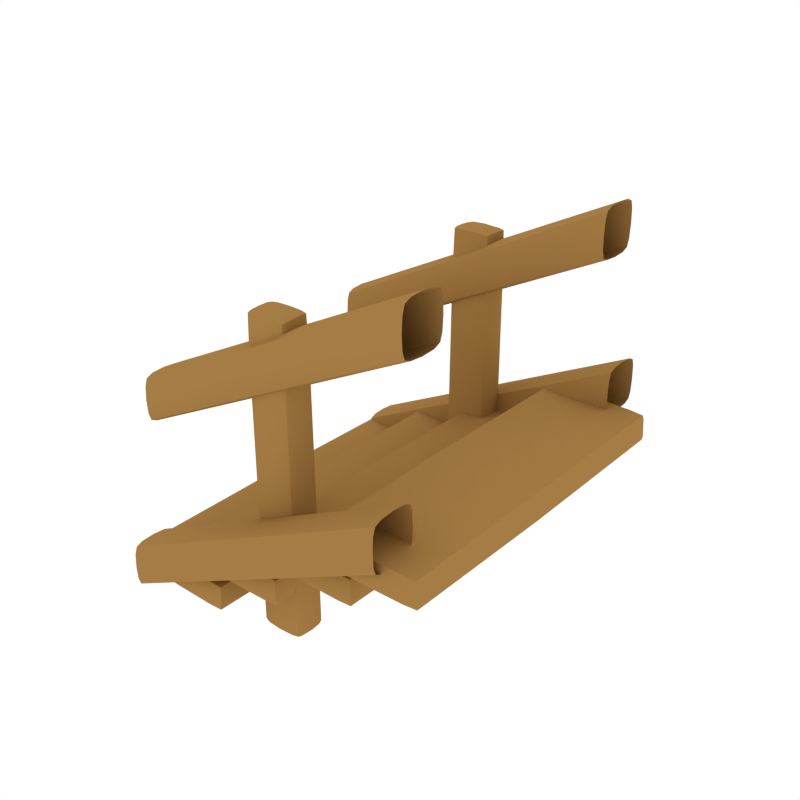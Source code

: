 # Source: Stairs_Modular_Middle.blend  (saved by Blender 2.79.0; exported with 4.5.12 LTS)
import bpy
from mathutils import Matrix  # noqa: F401  (used for matrix-valued properties, if any)

bpy.ops.wm.read_factory_settings(use_empty=True)
scene = bpy.context.scene
scene.name = 'Scene'

# ---- collections
col_collection_1 = bpy.data.collections.new('Collection 1'); scene.collection.children.link(col_collection_1)

# ---- materials (node trees are filled in below, after node groups)
mat_wood = bpy.data.materials.new('Wood')
mat_wood.alpha_threshold = 0.0
mat_wood.diffuse_color = (0.3757, 0.2029, 0.05871, 1.0)
mat_wood.roughness = 0.5

# ---- node groups
ng_auto_smooth = bpy.data.node_groups.new('Auto Smooth', 'GeometryNodeTree')
_s = ng_auto_smooth.interface.new_socket(name='Geometry', in_out='OUTPUT', socket_type='NodeSocketGeometry')
_s = ng_auto_smooth.interface.new_socket(name='Geometry', in_out='INPUT', socket_type='NodeSocketGeometry')
_s = ng_auto_smooth.interface.new_socket(name='Angle', in_out='INPUT', socket_type='NodeSocketFloat')
_s.subtype = 'ANGLE'
_s.min_value = 0.0
_s.max_value = 3.142
ng_auto_smooth.is_modifier = True
_N = ng_auto_smooth.nodes; _L = ng_auto_smooth.links
n0 = _N.new('NodeGroupOutput'); n0.name = 'Group Output'; n0.location = (480, -100)
n1 = _N.new('NodeGroupInput'); n1.name = 'Group Input'; n1.location = (-420, -300)
n2 = _N.new('NodeGroupInput'); n2.name = 'Group Input.001'; n2.location = (-60, -100)
n3 = _N.new('GeometryNodeSetShadeSmooth'); n3.name = 'Set Shade Smooth'; n3.location = (120, -100)
n3.domain = 'EDGE'
n4 = _N.new('GeometryNodeSetShadeSmooth'); n4.name = 'Set Shade Smooth.001'; n4.location = (300, -100)
n5 = _N.new('GeometryNodeInputMeshEdgeAngle'); n5.name = 'Edge Angle'; n5.location = (-420, -220)
n6 = _N.new('GeometryNodeInputEdgeSmooth'); n6.name = 'Is Edge Smooth'; n6.location = (-60, -160)
n7 = _N.new('GeometryNodeInputShadeSmooth'); n7.name = 'Is Face Smooth'; n7.location = (-240, -340)
n8 = _N.new('FunctionNodeBooleanMath'); n8.name = 'Boolean Math'; n8.location = (-60, -220)
n9 = _N.new('FunctionNodeCompare'); n9.name = 'Compare'; n9.location = (-240, -180)
n9.operation = 'LESS_EQUAL'
_L.new(n5.outputs[0], n9.inputs[0])
_L.new(n4.outputs[0], n0.inputs[0])
_L.new(n1.outputs[1], n9.inputs[1])
_L.new(n9.outputs[0], n8.inputs[0])
_L.new(n7.outputs[0], n8.inputs[1])
_L.new(n2.outputs[0], n3.inputs[0])
_L.new(n6.outputs[0], n3.inputs[1])
_L.new(n3.outputs[0], n4.inputs[0])
_L.new(n8.outputs[0], n3.inputs[2])
n0.is_active_output = True

# ---- material node trees

# ---- world
world_world = bpy.data.worlds.new('World'); scene.world = world_world
world_world.color = (1.0, 1.0, 1.0)
world_world.use_sun_shadow = False
world_world.sun_shadow_jitter_overblur = 0.0
world_world.cycles.sampling_method = 'NONE'
world_world.cycles.sample_map_resolution = 256

# ---- meshes
me_cube_059 = bpy.data.meshes.new('Cube.059')
me_cube_059.from_pydata([(0.8662, -0.1276, 0.9783), (1.219, 1.066, 0.7829), (1.208, 1.066, 0.9533), (1.219, -1.199, 0.7829), (1.208, -1.199, 0.9533), (0.5355, 1.066, 0.787), (0.5246, 1.066, 0.9574), (0.5355, -1.199, 0.787), (0.5246, -1.199, 0.9574), (1.225, -0.1276, 0.7771), (1.214, -0.1276, 0.959), (0.8769, -1.206, 0.7792), (0.8661, -1.206, 0.9611), (0.5292, -0.1276, 0.7813), (0.5184, -0.1276, 0.9632), (0.8769, 1.072, 0.7792), (0.8661, 1.072, 0.9611), (0.8768, -0.1276, 0.762), (0.3431, -0.1276, 0.6961), (0.6878, 0.977, 0.4954), (0.6842, 0.977, 0.6672), (0.6878, -1.111, 0.4954), (0.6842, -1.111, 0.6672), (0.004831, 0.977, 0.5073), (0.001243, 0.977, 0.6792), (0.00483, -1.11, 0.5073), (0.001243, -1.11, 0.6792), (0.6939, -0.1276, 0.4895), (0.6905, -0.1276, 0.6728), (0.3462, -1.116, 0.4956), (0.3428, -1.116, 0.6789), (-0.001505, -0.1276, 0.5017), (-0.00489, -0.1276, 0.685), (0.3462, 0.9828, 0.4956), (0.3428, 0.9828, 0.6789), (0.3459, -0.1276, 0.4784), (-0.1976, -0.1276, 0.4504), (0.1408, 1.018, 0.2556), (0.1439, 1.018, 0.4278), (0.1407, -1.151, 0.2556), (0.1439, -1.151, 0.4278), (-0.5423, 1.018, 0.2549), (-0.5392, 1.018, 0.4271), (-0.5423, -1.151, 0.2549), (-0.5392, -1.151, 0.4271), (0.147, -0.1276, 0.2499), (0.1501, -0.1276, 0.4335), (-0.2008, -1.157, 0.2495), (-0.1976, -1.157, 0.4332), (-0.5486, -0.1276, 0.2491), (-0.5454, -0.1276, 0.4328), (-0.2008, 1.024, 0.2495), (-0.1976, 1.024, 0.4332), (-0.2008, -0.1276, 0.2323), (-0.6513, -0.1276, 0.2202), (-0.3154, 1.052, 0.01838), (-0.3031, 1.052, 0.1896), (-0.3154, -1.186, 0.01838), (-0.3031, -1.186, 0.1896), (-0.9983, 1.052, 0.03495), (-1.001, 1.052, 0.205), (-0.9983, -1.186, 0.03495), (-1.001, -1.186, 0.205), (-0.3093, -0.1276, 0.01249), (-0.2967, -0.1276, 0.1951), (-0.657, -1.192, 0.02093), (-0.6517, -1.192, 0.203), (-1.005, -0.1276, 0.02936), (-1.007, -0.1276, 0.2109), (-0.657, 1.058, 0.02093), (-0.6517, 1.058, 0.203), (-0.6574, -0.1276, 0.003712), (1.127, 1.071, 0.7791), (1.222, 1.071, 0.8099), (1.214, 1.071, 0.9262), (1.116, 1.071, 0.9582), (1.127, -1.204, 0.7791), (1.222, -1.204, 0.8099), (1.116, -1.204, 0.9582), (1.214, -1.204, 0.9262), (0.627, 1.071, 0.7821), (0.5294, 1.071, 0.8141), (0.6162, 1.071, 0.9612), (0.5212, 1.071, 0.9304), (0.627, -1.204, 0.7821), (0.5294, -1.204, 0.8141), (0.6162, -1.204, 0.9612), (0.5212, -1.204, 0.9304), (1.128, -0.1276, 0.7648), (1.237, -0.1276, 0.8084), (1.118, -0.1276, 0.9725), (1.229, -0.1276, 0.9276), (0.8756, -1.22, 0.8105), (0.8674, -1.22, 0.9297), (0.6254, -0.1276, 0.7678), (0.5139, -0.1276, 0.8127), (0.6147, -0.1276, 0.9755), (0.5056, -0.1276, 0.9319), (0.8756, 1.086, 0.8105), (0.8674, 1.086, 0.9298), (0.5961, 0.9814, 0.4927), (0.6921, 0.9814, 0.5225), (0.6892, 0.9814, 0.6399), (0.5927, 0.9814, 0.6731), (0.5961, -1.115, 0.4927), (0.6921, -1.115, 0.5225), (0.5927, -1.115, 0.6731), (0.6892, -1.115, 0.6399), (0.09636, 0.9814, 0.5014), (-0.0001926, 0.9814, 0.5346), (0.09292, 0.9814, 0.6819), (-0.003084, 0.9814, 0.652), (0.09636, -1.115, 0.5014), (-0.0001933, -1.115, 0.5346), (0.09292, -1.115, 0.6819), (-0.003085, -1.115, 0.652), (0.5974, -0.1276, 0.4783), (0.7077, -0.1276, 0.5208), (0.5945, -0.1276, 0.6874), (0.7048, -0.1276, 0.641), (0.3459, -1.129, 0.5271), (0.3431, -1.129, 0.6474), (0.09455, -0.1276, 0.4871), (-0.0158, -0.1276, 0.5335), (0.09162, -0.1276, 0.6962), (-0.01864, -0.1276, 0.6537), (0.3459, 0.9958, 0.5271), (0.3431, 0.9958, 0.6474), (0.04914, 1.022, 0.2512), (0.1458, 1.022, 0.2829), (0.1482, 1.022, 0.4005), (0.05229, 1.022, 0.432), (0.04914, -1.156, 0.2512), (0.1458, -1.156, 0.2829), (0.05229, -1.156, 0.432), (0.1482, -1.156, 0.4005), (-0.4507, 1.022, 0.2507), (-0.5466, 1.022, 0.2821), (-0.4475, 1.022, 0.4315), (-0.5442, 1.022, 0.3998), (-0.4507, -1.156, 0.2507), (-0.5466, -1.156, 0.2821), (-0.4475, -1.156, 0.4315), (-0.5442, -1.156, 0.3998), (0.05071, -0.1276, 0.2369), (0.1614, -0.1276, 0.2814), (0.05384, -0.1276, 0.4463), (0.1638, -0.1276, 0.402), (-0.2004, -1.171, 0.2811), (-0.198, -1.171, 0.4016), (-0.4522, -0.1276, 0.2363), (-0.5622, -0.1276, 0.2807), (-0.4491, -0.1276, 0.4458), (-0.5598, -0.1276, 0.4012), (-0.2004, 1.037, 0.2811), (-0.198, 1.037, 0.4016), (-0.4071, 1.057, 0.0163), (-0.3091, 1.057, 0.04541), (-0.3001, 1.057, 0.1623), (-0.3964, 1.057, 0.1959), (-0.4071, -1.19, 0.0163), (-0.3091, -1.19, 0.04541), (-0.3964, -1.19, 0.1959), (-0.3001, -1.19, 0.1623), (-0.9068, 1.057, 0.02842), (-1.003, 1.057, 0.06206), (-0.907, 1.057, 0.2072), (-1.005, 1.057, 0.1781), (-0.9068, -1.19, 0.02842), (-1.003, -1.19, 0.06206), (-0.907, -1.19, 0.2072), (-1.005, -1.19, 0.1781), (-0.4059, -0.1276, 0.001918), (-0.2935, -0.1276, 0.04359), (-0.3945, -0.1276, 0.2103), (-0.2845, -0.1276, 0.1634), (-0.6561, -1.206, 0.0523), (-0.6525, -1.206, 0.1717), (-0.9087, -0.1276, 0.01411), (-1.019, -0.1276, 0.061), (-0.9082, -0.1276, 0.2216), (-1.021, -0.1276, 0.18), (-0.6561, 1.072, 0.0523), (-0.6525, 1.072, 0.1717), (1.127, 1.082, 0.8094), (1.119, 1.082, 0.9279), (1.127, -1.216, 0.8094), (1.119, -1.216, 0.9279), (0.6246, 1.082, 0.8124), (0.6163, 1.082, 0.9309), (0.6246, -1.216, 0.8124), (0.6163, -1.216, 0.9309), (0.597, 0.9922, 0.5231), (0.5941, 0.9922, 0.6426), (0.597, -1.126, 0.5231), (0.5941, -1.126, 0.6426), (0.0949, 0.9922, 0.5319), (0.09205, 0.9922, 0.6514), (0.0949, -1.126, 0.5319), (0.09205, -1.126, 0.6514), (0.05069, 1.034, 0.2817), (0.05308, 1.034, 0.4015), (0.05069, -1.167, 0.2817), (0.05308, -1.167, 0.4015), (-0.4515, 1.034, 0.2812), (-0.4491, 1.034, 0.401), (-0.4515, -1.167, 0.2812), (-0.4491, -1.167, 0.401), (-0.4044, 1.069, 0.04662), (-0.3968, 1.069, 0.1656), (-0.4044, -1.202, 0.04662), (-0.3968, -1.202, 0.1656), (-0.9078, 1.069, 0.05869), (-0.9083, 1.069, 0.177), (-0.9078, -1.202, 0.05869), (-0.9083, -1.202, 0.177), (-0.1416, -0.901, 0.9266), (0.01483, -0.9025, 1.99), (0.1713, -0.901, 0.9266), (0.01483, -1.02, 0.926), (-0.1131, -0.8126, 1.965), (-0.1131, -0.9923, 1.959), (0.1428, -0.8126, 1.965), (0.1428, -0.9923, 1.959), (0.01483, -0.8059, 1.972), (-0.1203, -0.9025, 1.969), (0.01483, -0.999, 1.967), (0.1499, -0.9025, 1.969), (0.1499, -0.8023, 0.9277), (0.1499, -0.9997, 0.9255), (-0.1203, -0.8023, 0.9277), (-0.1203, -0.9997, 0.9255), (0.01483, -0.782, 0.927), (-0.1416, 0.901, 0.9266), (0.01483, 0.9025, 1.99), (0.1713, 0.901, 0.9266), (0.01483, 1.02, 0.926), (-0.1131, 0.8126, 1.965), (-0.1131, 0.9923, 1.959), (0.1428, 0.8126, 1.965), (0.1428, 0.9923, 1.959), (0.01483, 0.8059, 1.972), (-0.1203, 0.9025, 1.969), (0.01483, 0.999, 1.967), (0.1499, 0.9025, 1.969), (0.1499, 0.8023, 0.9277), (0.1499, 0.9997, 0.9255), (-0.1203, 0.8023, 0.9277), (-0.1203, 0.9997, 0.9255), (0.01483, 0.782, 0.927), (-0.07402, -0.8076, 1.97), (-0.1185, -0.8064, 1.698), (-0.1185, -0.8421, 1.97), (-0.1185, -0.9629, 1.965), (-0.1185, -0.9978, 1.694), (-0.07402, -0.9974, 1.965), (0.1482, -0.8064, 1.698), (0.1037, -0.8076, 1.97), (0.1482, -0.8421, 1.97), (0.1037, -0.9974, 1.965), (0.1482, -0.9978, 1.694), (0.1482, -0.9629, 1.965), (0.01483, -0.7893, 1.699), (0.01483, -0.8406, 1.988), (-0.1363, -0.9021, 1.698), (-0.0758, -0.9025, 1.985), (0.01483, -1.015, 1.697), (0.01483, -0.9643, 1.983), (0.166, -0.9021, 1.698), (0.1055, -0.9025, 1.985), (0.1055, -0.7871, 0.9272), (0.166, -0.8372, 0.9277), (0.1055, -1.015, 0.9259), (0.166, -0.9649, 0.9255), (-0.1363, -0.8372, 0.9277), (-0.0758, -0.7871, 0.9272), (-0.1363, -0.9649, 0.9255), (-0.0758, -1.015, 0.9259), (-0.07402, 0.8076, 1.97), (-0.1185, 0.8064, 1.698), (-0.1185, 0.8421, 1.97), (-0.1185, 0.9629, 1.965), (-0.1185, 0.9978, 1.694), (-0.07402, 0.9974, 1.965), (0.1482, 0.8064, 1.698), (0.1037, 0.8076, 1.97), (0.1482, 0.8421, 1.97), (0.1037, 0.9974, 1.965), (0.1482, 0.9978, 1.694), (0.1482, 0.9629, 1.965), (0.01483, 0.7893, 1.699), (0.01483, 0.8406, 1.988), (-0.1363, 0.9021, 1.698), (-0.0758, 0.9025, 1.985), (0.01483, 1.015, 1.697), (0.01483, 0.9643, 1.983), (0.166, 0.9021, 1.698), (0.1055, 0.9025, 1.985), (0.1055, 0.7871, 0.9272), (0.166, 0.8372, 0.9277), (0.1055, 1.015, 0.9259), (0.166, 0.9649, 0.9255), (-0.1363, 0.8372, 0.9277), (-0.0758, 0.7871, 0.9272), (-0.1363, 0.9649, 0.9255), (-0.0758, 1.015, 0.9259), (-0.07536, -0.7936, 1.699), (-0.1318, -0.8398, 1.7), (-0.07536, -0.841, 1.983), (-0.1318, -0.9644, 1.695), (-0.07536, -1.011, 1.696), (-0.07536, -0.9639, 1.978), (0.105, -0.7936, 1.699), (0.105, -0.841, 1.983), (0.1615, -0.8398, 1.7), (0.105, -1.011, 1.696), (0.1615, -0.9644, 1.695), (0.105, -0.9639, 1.978), (-0.07536, 0.7936, 1.699), (-0.1318, 0.8398, 1.7), (-0.07536, 0.841, 1.983), (-0.1318, 0.9644, 1.695), (-0.07536, 1.011, 1.696), (-0.07536, 0.9639, 1.978), (0.105, 0.7936, 1.699), (0.105, 0.841, 1.983), (0.1615, 0.8398, 1.7), (0.105, 1.011, 1.696), (0.1615, 0.9644, 1.695), (0.105, 0.9639, 1.978), (0.1233, -0.9701, -0.09485), (0.1499, -0.9997, -0.05827), (-0.0936, -0.9701, -0.09485), (-0.1203, -0.9997, -0.05827), (0.1232, -0.8289, -0.09485), (0.1499, -0.7994, -0.05827), (-0.09357, -0.8289, -0.09485), (-0.1203, -0.7994, -0.05827), (0.01483, -0.8159, -0.09485), (0.01483, -0.7794, -0.05827), (-0.1049, -0.8996, -0.09485), (-0.1416, -0.8996, -0.05827), (0.01483, -0.9831, -0.09485), (0.01483, -1.02, -0.05827), (0.1346, -0.8996, -0.09485), (0.1713, -0.8996, -0.05827), (0.1233, 0.9701, -0.09485), (0.1499, 0.9997, -0.05827), (-0.0936, 0.9701, -0.09485), (-0.1203, 0.9997, -0.05827), (0.1232, 0.8289, -0.09485), (0.1499, 0.7994, -0.05827), (-0.09357, 0.8289, -0.09485), (-0.1203, 0.7994, -0.05827), (0.01483, 0.8159, -0.09485), (0.01483, 0.7794, -0.05827), (-0.1049, 0.8996, -0.09485), (-0.1416, 0.8996, -0.05827), (0.01483, 0.9831, -0.09485), (0.01483, 1.02, -0.05827), (0.1346, 0.8996, -0.09485), (0.1713, 0.8996, -0.05827), (0.09848, -0.8205, -0.09485), (0.1055, -0.7844, -0.05827), (0.13, -0.8437, -0.09485), (0.166, -0.8345, -0.05827), (0.13, -0.9553, -0.09485), (0.166, -0.9647, -0.05827), (0.09851, -0.9785, -0.09485), (0.1055, -1.015, -0.05827), (-0.1004, -0.8437, -0.09485), (-0.1363, -0.8345, -0.05827), (-0.06882, -0.8205, -0.09485), (-0.0758, -0.7844, -0.05827), (-0.06885, -0.9785, -0.09485), (-0.0758, -1.015, -0.05827), (-0.1004, -0.9553, -0.09485), (-0.1363, -0.9647, -0.05827), (0.09848, 0.8205, -0.09485), (0.1055, 0.7844, -0.05827), (0.13, 0.8437, -0.09485), (0.166, 0.8345, -0.05827), (0.13, 0.9553, -0.09485), (0.166, 0.9647, -0.05827), (0.09851, 0.9785, -0.09485), (0.1055, 1.015, -0.05827), (-0.1004, 0.8437, -0.09485), (-0.1363, 0.8345, -0.05827), (-0.06882, 0.8205, -0.09485), (-0.0758, 0.7844, -0.05827), (-0.06885, 0.9785, -0.09485), (-0.0758, 1.015, -0.05827), (-0.1004, 0.9553, -0.09485), (-0.1363, 0.9647, -0.05827), (1.0, 1.036, 2.028), (1.0, 0.9919, 2.332), (1.0, -0.7662, 2.028), (1.0, -0.7502, 2.263), (1.0, -1.058, 2.17), (1.0, 0.9013, 2.001), (1.0, 0.8107, 2.008), (1.0, 1.036, 2.312), (1.0, 1.052, 2.077), (1.0, -0.7448, 2.17), (1.0, -1.052, 2.263), (1.0, -0.8107, 2.332), (1.0, 0.7662, 2.028), (1.0, 0.7502, 2.263), (1.0, 1.058, 2.17), (1.0, -0.7502, 2.077), (1.0, -0.9919, 2.008), (1.0, -0.7662, 2.312), (1.0, 0.7448, 2.17), (1.0, 1.052, 2.263), (1.0, 0.8107, 2.332), (1.0, -0.9013, 2.339), (1.0, -1.036, 2.028), (1.0, -0.9919, 2.332), (1.0, 0.7502, 2.077), (1.0, 0.9919, 2.008), (1.0, 0.7662, 2.312), (1.0, -0.9013, 2.001), (1.0, -0.8107, 2.008), (1.0, -1.036, 2.312), (1.0, -1.052, 2.077), (1.0, 0.9013, 2.339), (-1.0, 0.9919, 1.332), (-1.0, -0.7502, 1.263), (-1.0, 0.9013, 1.001), (-1.0, 0.8107, 1.008), (-1.0, 0.9013, 1.339), (-1.0, 0.7662, 1.312), (-1.0, 1.052, 1.077), (-1.0, -0.9013, 1.339), (-1.0, -0.9919, 1.008), (-1.0, -0.8107, 1.332), (-1.0, 1.036, 1.028), (-1.0, -1.052, 1.077), (-1.0, 0.7502, 1.263), (-1.0, -0.9013, 1.001), (-1.0, -1.036, 1.028), (-1.0, -0.7662, 1.312), (-1.0, -0.7502, 1.077), (-1.0, 0.7662, 1.028), (-1.0, 1.036, 1.312), (-1.0, -0.7662, 1.028), (-1.0, -0.9919, 1.332), (-1.0, 0.8107, 1.332), (-1.0, 1.052, 1.263), (-1.0, 0.7448, 1.17), (-1.0, 0.7502, 1.077), (-1.0, 0.9919, 1.008), (-1.0, -1.036, 1.312), (-1.0, -1.052, 1.263), (-1.0, -0.8107, 1.008), (-1.0, 1.058, 1.17), (-1.0, -0.7448, 1.17), (-1.0, -1.058, 1.17), (1.0, -0.9889, 0.9307), (1.0, -0.9729, 1.165), (1.0, -1.28, 1.072), (1.0, -0.9675, 1.072), (1.0, -1.275, 1.165), (1.0, -1.033, 1.234), (1.0, -0.9729, 0.9797), (1.0, -1.215, 0.9104), (1.0, -0.9889, 1.214), (1.0, -1.124, 1.241), (1.0, -1.259, 0.9307), (1.0, -1.215, 1.234), (1.0, -1.124, 0.9037), (1.0, -1.033, 0.9104), (1.0, -1.259, 1.214), (1.0, -1.275, 0.9797), (-1.0, -0.9729, 0.1651), (-1.0, -1.124, 0.2409), (-1.0, -1.215, -0.08957), (-1.0, -1.033, 0.2342), (-1.0, -1.275, -0.02031), (-1.0, -1.124, -0.09634), (-1.0, -1.259, -0.06927), (-1.0, -0.9889, 0.214), (-1.0, -0.9729, -0.02031), (-1.0, -0.9889, -0.06927), (-1.0, -1.215, 0.2342), (-1.0, -1.259, 0.214), (-1.0, -1.275, 0.1651), (-1.0, -1.033, -0.08957), (-1.0, -0.9675, 0.07243), (-1.0, -1.28, 0.07243), (1.0, 0.9889, 0.9307), (1.0, 0.9729, 1.165), (1.0, 1.28, 1.072), (1.0, 0.9675, 1.072), (1.0, 1.275, 1.165), (1.0, 1.033, 1.234), (1.0, 0.9729, 0.9797), (1.0, 1.215, 0.9104), (1.0, 0.9889, 1.214), (1.0, 1.124, 1.241), (1.0, 1.259, 0.9307), (1.0, 1.215, 1.234), (1.0, 1.124, 0.9037), (1.0, 1.033, 0.9104), (1.0, 1.259, 1.214), (1.0, 1.275, 0.9797), (-1.0, 0.9729, 0.1651), (-1.0, 1.124, 0.2409), (-1.0, 1.215, -0.08957), (-1.0, 1.033, 0.2342), (-1.0, 1.275, -0.02031), (-1.0, 1.124, -0.09634), (-1.0, 1.259, -0.06927), (-1.0, 0.9889, 0.214), (-1.0, 0.9729, -0.02031), (-1.0, 0.9889, -0.06927), (-1.0, 1.215, 0.2342), (-1.0, 1.259, 0.214), (-1.0, 1.275, 0.1651), (-1.0, 1.033, -0.08957), (-1.0, 0.9675, 0.07243), (-1.0, 1.28, 0.07243)], [], [(184, 98, 99, 185), (187, 93, 92, 186), (9, 1, 73, 89), (190, 191, 87, 85), (17, 15, 72, 88), (12, 0, 96, 86), (16, 0, 90, 75), (187, 186, 77, 79), (17, 11, 84, 94), (85, 87, 97, 95), (190, 92, 93, 191), (184, 185, 74, 73), (10, 2, 75, 90), (1, 72, 184, 73), (9, 88, 72, 1), (2, 74, 185, 75), (10, 91, 74, 2), (13, 5, 80, 94), (9, 89, 77, 3), (10, 4, 79, 91), (3, 77, 186, 76), (13, 7, 85, 95), (4, 78, 187, 79), (10, 90, 78, 4), (13, 95, 81, 5), (14, 6, 83, 97), (5, 81, 188, 80), (6, 82, 189, 83), (14, 96, 82, 6), (14, 8, 86, 96), (7, 84, 190, 85), (13, 94, 84, 7), (14, 97, 87, 8), (8, 87, 191, 86), (74, 91, 89, 73), (77, 89, 91, 79), (17, 88, 76, 11), (12, 78, 90, 0), (11, 76, 186, 92), (11, 92, 190, 84), (12, 86, 191, 93), (12, 93, 187, 78), (189, 188, 81, 83), (81, 95, 97, 83), (17, 94, 80, 15), (16, 82, 96, 0), (15, 80, 188, 98), (15, 98, 184, 72), (16, 75, 185, 99), (16, 99, 189, 82), (192, 126, 127, 193), (111, 109, 123, 125), (35, 33, 100, 116), (107, 105, 117, 119), (113, 115, 125, 123), (30, 18, 124, 114), (205, 155, 154, 204), (34, 18, 118, 103), (35, 29, 112, 122), (195, 121, 120, 194), (198, 120, 121, 199), (192, 193, 102, 101), (28, 20, 103, 118), (19, 100, 192, 101), (27, 116, 100, 19), (20, 102, 193, 103), (28, 119, 102, 20), (27, 21, 104, 116), (27, 117, 105, 21), (28, 22, 107, 119), (21, 105, 194, 104), (31, 23, 108, 122), (22, 106, 195, 107), (28, 118, 106, 22), (31, 123, 109, 23), (32, 24, 111, 125), (23, 109, 196, 108), (31, 25, 113, 123), (24, 110, 197, 111), (32, 124, 110, 24), (32, 26, 114, 124), (25, 112, 198, 113), (31, 122, 112, 25), (32, 125, 115, 26), (101, 102, 119, 117), (26, 115, 199, 114), (195, 194, 105, 107), (35, 116, 104, 29), (30, 106, 118, 18), (29, 104, 194, 120), (29, 120, 198, 112), (30, 114, 199, 121), (30, 121, 195, 106), (198, 199, 115, 113), (197, 196, 109, 111), (27, 19, 101, 117), (35, 122, 108, 33), (34, 110, 124, 18), (33, 108, 196, 126), (33, 126, 192, 100), (34, 103, 193, 127), (34, 127, 197, 110), (200, 154, 155, 201), (139, 137, 151, 153), (53, 51, 128, 144), (135, 133, 145, 147), (141, 143, 153, 151), (48, 36, 152, 142), (63, 55, 157, 173), (52, 36, 146, 131), (53, 47, 140, 150), (203, 149, 148, 202), (206, 148, 149, 207), (200, 201, 130, 129), (46, 38, 131, 146), (37, 128, 200, 129), (45, 144, 128, 37), (38, 130, 201, 131), (46, 147, 130, 38), (45, 39, 132, 144), (45, 145, 133, 39), (46, 40, 135, 147), (39, 133, 202, 132), (49, 41, 136, 150), (40, 134, 203, 135), (46, 146, 134, 40), (49, 151, 137, 41), (50, 42, 139, 153), (41, 137, 204, 136), (49, 43, 141, 151), (42, 138, 205, 139), (50, 152, 138, 42), (50, 44, 142, 152), (43, 140, 206, 141), (49, 150, 140, 43), (50, 153, 143, 44), (129, 130, 147, 145), (44, 143, 207, 142), (203, 202, 133, 135), (53, 144, 132, 47), (48, 134, 146, 36), (47, 132, 202, 148), (47, 148, 206, 140), (48, 142, 207, 149), (48, 149, 203, 134), (206, 207, 143, 141), (205, 204, 137, 139), (213, 183, 182, 212), (53, 150, 136, 51), (52, 138, 152, 36), (51, 136, 204, 154), (51, 154, 200, 128), (52, 131, 201, 155), (52, 155, 205, 138), (208, 182, 183, 209), (167, 165, 179, 181), (71, 69, 156, 172), (163, 161, 173, 175), (169, 171, 181, 179), (66, 54, 180, 170), (70, 54, 174, 159), (71, 65, 168, 178), (211, 177, 176, 210), (214, 176, 177, 215), (208, 209, 158, 157), (64, 56, 159, 174), (55, 156, 208, 157), (63, 172, 156, 55), (56, 158, 209, 159), (64, 175, 158, 56), (63, 57, 160, 172), (63, 173, 161, 57), (64, 58, 163, 175), (57, 161, 210, 160), (67, 59, 164, 178), (58, 162, 211, 163), (64, 174, 162, 58), (67, 179, 165, 59), (68, 60, 167, 181), (59, 165, 212, 164), (67, 61, 169, 179), (60, 166, 213, 167), (68, 180, 166, 60), (68, 62, 170, 180), (61, 168, 214, 169), (67, 178, 168, 61), (68, 181, 171, 62), (157, 158, 175, 173), (62, 171, 215, 170), (211, 210, 161, 163), (71, 172, 160, 65), (66, 162, 174, 54), (65, 160, 210, 176), (65, 176, 214, 168), (66, 170, 215, 177), (66, 177, 211, 162), (214, 215, 171, 169), (213, 212, 165, 167), (45, 37, 129, 145), (71, 178, 164, 69), (70, 166, 180, 54), (69, 164, 212, 182), (69, 182, 208, 156), (70, 159, 209, 183), (70, 183, 213, 166), (9, 3, 76, 88), (189, 99, 98, 188), (197, 127, 126, 196), (219, 277, 375, 343), (216, 274, 371, 341), (216, 276, 309, 264), (216, 264, 307, 274), (217, 263, 308, 265), (217, 265, 311, 267), (217, 267, 317, 269), (217, 269, 313, 263), (218, 271, 314, 268), (218, 268, 316, 273), (246, 347, 385, 300), (218, 273, 367, 345), (218, 345, 365, 271), (219, 272, 315, 266), (219, 266, 310, 277), (219, 343, 369, 272), (220, 250, 306, 251), (220, 251, 307, 252), (220, 252, 308, 250), (221, 253, 309, 254), (221, 254, 310, 255), (221, 255, 311, 253), (222, 256, 312, 257), (222, 257, 313, 258), (222, 258, 314, 256), (223, 259, 315, 260), (223, 260, 316, 261), (223, 261, 317, 259), (224, 257, 312, 262), (224, 262, 306, 250), (224, 250, 308, 263), (224, 263, 313, 257), (225, 252, 307, 264), (225, 264, 309, 253), (225, 253, 311, 265), (225, 265, 308, 252), (226, 255, 310, 266), (226, 266, 315, 259), (226, 259, 317, 267), (226, 267, 311, 255), (227, 261, 316, 268), (227, 268, 314, 258), (227, 258, 313, 269), (227, 269, 317, 261), (230, 275, 373, 337), (228, 270, 312, 256), (228, 256, 314, 271), (228, 335, 363, 270), (229, 260, 315, 272), (231, 333, 375, 277), (366, 330, 368, 342, 374, 332, 376, 340, 370, 336, 372, 338, 362, 334, 364, 344), (229, 273, 316, 260), (232, 339, 373, 275), (230, 274, 307, 251), (230, 251, 306, 275), (230, 337, 371, 274), (231, 254, 309, 276), (228, 271, 365, 335), (231, 276, 377, 333), (231, 277, 310, 254), (232, 262, 312, 270), (216, 341, 377, 276), (232, 270, 363, 339), (232, 275, 306, 262), (236, 359, 391, 305), (233, 302, 319, 292), (233, 292, 321, 304), (233, 357, 387, 302), (234, 293, 320, 291), (234, 291, 325, 297), (234, 297, 329, 295), (234, 295, 323, 293), (235, 296, 326, 299), (235, 299, 381, 361), (235, 301, 328, 296), (235, 361, 383, 301), (236, 300, 385, 359), (236, 305, 322, 294), (236, 294, 327, 300), (237, 279, 318, 278), (237, 278, 320, 280), (237, 280, 319, 279), (238, 282, 321, 281), (238, 281, 323, 283), (238, 283, 322, 282), (239, 285, 324, 284), (239, 284, 326, 286), (239, 286, 325, 285), (240, 288, 327, 287), (240, 287, 329, 289), (240, 289, 328, 288), (241, 290, 324, 285), (241, 285, 325, 291), (241, 291, 320, 278), (241, 278, 318, 290), (242, 292, 319, 280), (242, 280, 320, 293), (242, 293, 323, 281), (242, 281, 321, 292), (243, 294, 322, 283), (243, 283, 323, 295), (243, 295, 329, 287), (243, 287, 327, 294), (244, 296, 328, 289), (244, 289, 329, 297), (244, 297, 325, 286), (244, 286, 326, 296), (247, 353, 389, 303), (245, 298, 379, 351), (245, 299, 326, 284), (245, 284, 324, 298), (246, 300, 327, 288), (246, 288, 328, 301), (382, 360, 380, 350, 378, 354, 388, 352, 386, 356, 392, 348, 390, 358, 384, 346), (246, 301, 383, 347), (249, 355, 379, 298), (247, 302, 387, 353), (247, 303, 318, 279), (247, 279, 319, 302), (248, 304, 321, 282), (248, 282, 322, 305), (245, 351, 381, 299), (248, 305, 391, 349), (249, 298, 324, 290), (249, 290, 318, 303), (233, 304, 393, 357), (249, 303, 389, 355), (229, 272, 369, 331), (248, 349, 393, 304), (367, 331, 330, 366), (331, 369, 368, 330), (375, 333, 332, 374), (333, 377, 376, 332), (363, 335, 334, 362), (335, 365, 364, 334), (371, 337, 336, 370), (337, 373, 372, 336), (362, 338, 339, 363), (338, 372, 373, 339), (370, 340, 341, 371), (340, 376, 377, 341), (374, 342, 343, 375), (342, 368, 369, 343), (366, 344, 345, 367), (344, 364, 365, 345), (382, 346, 347, 383), (346, 384, 385, 347), (390, 348, 349, 391), (348, 392, 393, 349), (378, 350, 351, 379), (350, 380, 381, 351), (386, 352, 353, 387), (352, 388, 389, 353), (379, 355, 354, 378), (355, 389, 388, 354), (387, 357, 356, 386), (357, 393, 392, 356), (391, 359, 358, 390), (359, 385, 384, 358), (383, 361, 360, 382), (361, 381, 380, 360), (229, 331, 367, 273), (435, 433, 415, 405), (432, 455, 408, 402), (443, 429, 400, 406), (426, 430, 425, 395), (437, 440, 416, 424), (446, 452, 423, 417), (427, 441, 411, 397), (445, 442, 409, 396), (451, 436, 394, 419), (449, 450, 418, 412), (457, 437, 424, 398), (433, 446, 417, 415), (456, 427, 397, 403), (448, 444, 401, 413), (430, 447, 414, 425), (440, 434, 410, 416), (441, 435, 405, 411), (439, 454, 422, 421), (431, 438, 407, 420), (450, 443, 406, 418), (428, 451, 419, 399), (434, 439, 421, 410), (454, 445, 396, 422), (444, 426, 395, 401), (438, 449, 412, 407), (455, 448, 413, 408), (452, 453, 404, 423), (442, 456, 403, 409), (447, 431, 420, 414), (436, 432, 402, 394), (429, 428, 399, 400), (453, 457, 398, 404), (477, 475, 467, 463), (478, 480, 468, 473), (484, 485, 472, 469), (474, 481, 466, 459), (483, 482, 464, 458), (489, 478, 473, 460), (475, 484, 469, 467), (488, 474, 459, 461), (480, 476, 465, 468), (481, 477, 463, 466), (479, 487, 471, 470), (476, 479, 470, 465), (487, 483, 458, 471), (485, 486, 462, 472), (482, 488, 461, 464), (486, 489, 460, 462), (509, 495, 499, 507), (510, 505, 500, 512), (516, 501, 504, 517), (506, 491, 498, 513), (515, 490, 496, 514), (521, 492, 505, 510), (507, 499, 501, 516), (520, 493, 491, 506), (512, 500, 497, 508), (513, 498, 495, 509), (511, 502, 503, 519), (508, 497, 502, 511), (519, 503, 490, 515), (517, 504, 494, 518), (514, 496, 493, 520), (518, 494, 492, 521)])
me_cube_059.polygons.foreach_set('use_smooth', [True] * 434)
me_cube_059.materials.append(mat_wood)
me_cube_059.use_remesh_preserve_volume = False
me_cube_059.use_remesh_preserve_attributes = False
me_cube_059.use_mirror_vertex_groups = False
me_cube_059.update()

# ---- objects
ob_stairs_modular_middle = bpy.data.objects.new('Stairs_Modular_Middle', me_cube_059)

# ---- transforms, parenting, visibility, modifiers, constraints
ob_stairs_modular_middle.location = (0.0, 0.0, 0.0)
ob_stairs_modular_middle.lineart.crease_threshold = 0.0
_m = ob_stairs_modular_middle.modifiers.new('Auto Smooth', 'NODES')
_m.node_group = ng_auto_smooth
_gi = [s.identifier for s in ng_auto_smooth.interface.items_tree if s.item_type == 'SOCKET' and s.in_out == 'INPUT']
_m[_gi[1]] = 0.6789  # Angle

# ---- collection membership
col_collection_1.objects.link(ob_stairs_modular_middle)

# ---- scene / render settings (as saved in the file)
scene.frame_start = 1; scene.frame_end = 250; scene.frame_set(0)
scene.render.engine = 'CYCLES'
scene.render.resolution_x = 1000
scene.render.resolution_y = 1000
scene.render.dither_intensity = 0.0
scene.cycles.samples = 200
scene.cycles.sampling_pattern = 'TABULATED_SOBOL'
scene.cycles.light_sampling_threshold = 0.0
scene.cycles.use_adaptive_sampling = False
scene.cycles.use_light_tree = False
scene.cycles.caustics_reflective = False
scene.cycles.caustics_refractive = False
scene.cycles.blur_glossy = 0.0
scene.cycles.max_bounces = 2
scene.cycles.pixel_filter_type = 'GAUSSIAN'
scene.cycles.sample_clamp_indirect = 0.0
scene.view_settings.view_transform = 'Standard'
bpy.context.view_layer.update()

# ---- added for rendering (the .blend has no active camera): camera
cam_auto = bpy.data.cameras.new('AutoCamera')
cam_auto.lens = 50.0
cam_auto.sensor_width = 36.0
cam_auto.clip_end = 1000.0
ob_auto_camera = bpy.data.objects.new('AutoCamera', cam_auto)
scene.collection.objects.link(ob_auto_camera)
ob_auto_camera.location = (3.98844, -4.65603, 4.22514)
ob_auto_camera.rotation_euler = (1.09748, -7.21219e-08, 0.694738)
scene.camera = ob_auto_camera
bpy.context.view_layer.update()
